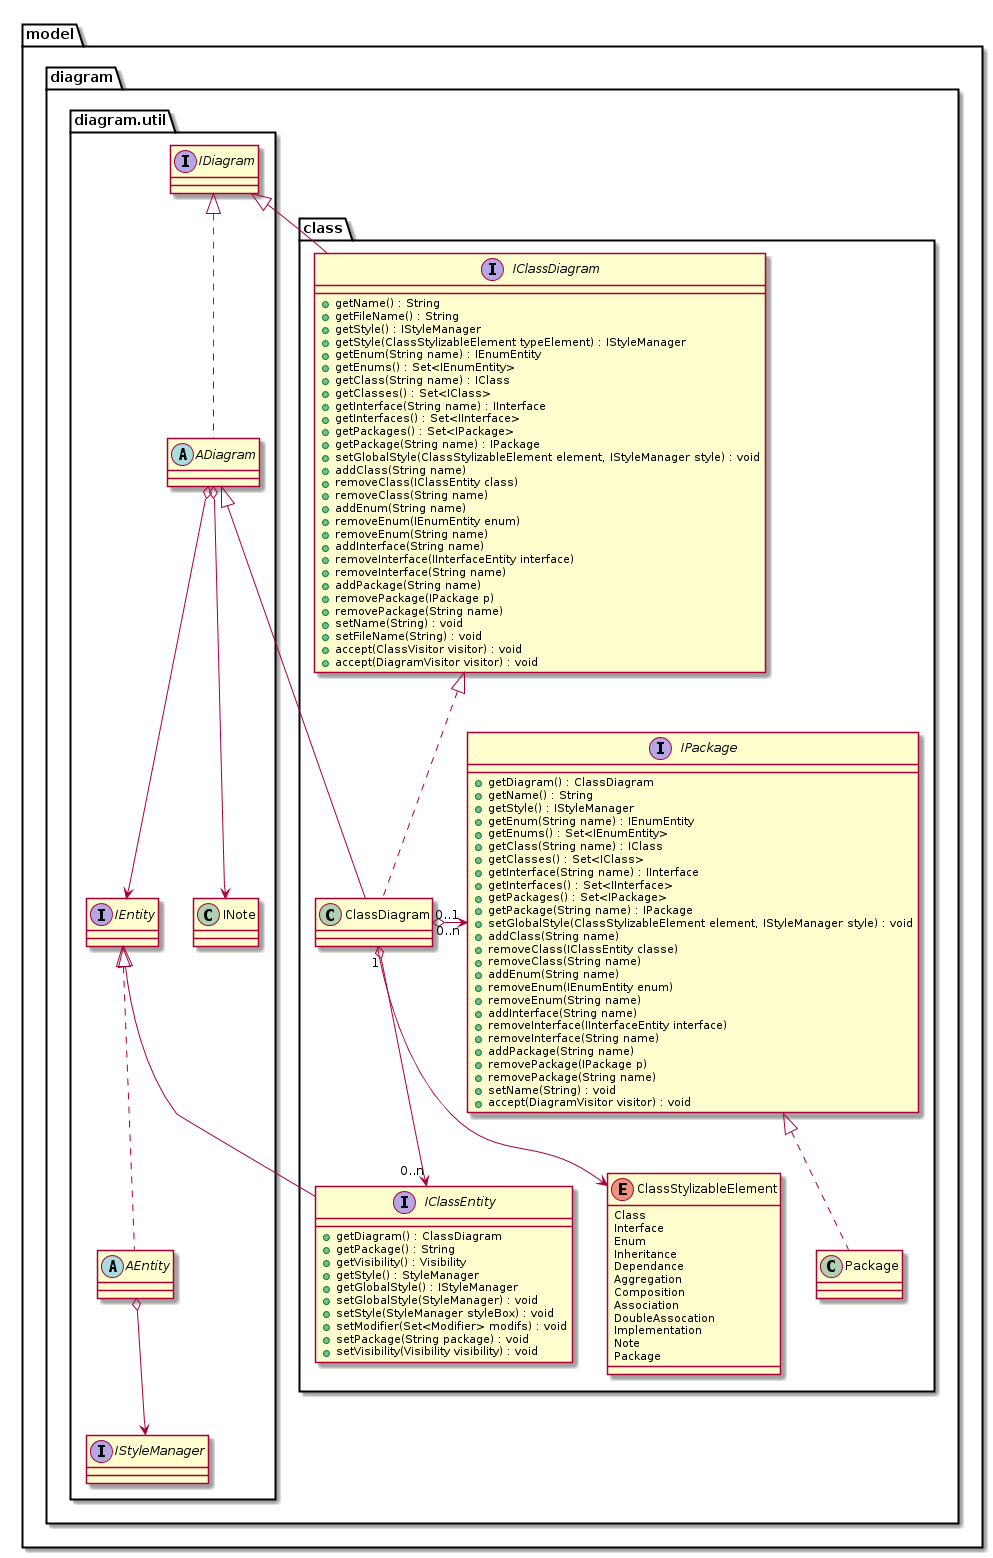

The diagram above was rendered by PlantUML. Its source (embedded in the PNG):
@startuml





package model { 
' -------------------------------- umlreverse.model

package diagram { 
' -------------------------------- umlreverse.model.diagram

package diagram.util { 
' -------------------------------- umlreverse.model.diagram.util

interface IStyleManager
abstract class ADiagram implements IDiagram 
interface IEntity 

ADiagram o--> IEntity
ADiagram o--> INote
AEntity o--> IStyleManager
abstract AEntity implements IEntity

}
' --------------------------------------------------------- fin package util


package class { 
' -------------------------------- umlreverse.model.diagram.class

enum ClassStylizableElement {
	Class
	Interface
	Enum
	Inheritance
	Dependance
	Aggregation
	Composition
	Association
	DoubleAssocation
	Implementation
	Note
	Package
}

interface IClassDiagram extends IDiagram {
	+getName() : String
	+getFileName() : String
	+getStyle() : IStyleManager
	+getStyle(ClassStylizableElement typeElement) : IStyleManager
	+getEnum(String name) : IEnumEntity
	+getEnums() : Set<IEnumEntity>
	+getClass(String name) : IClass
	+getClasses() : Set<IClass>
	+getInterface(String name) : IInterface
	+getInterfaces() : Set<IInterface>
	+getPackages() : Set<IPackage>
	+getPackage(String name) : IPackage
	+setGlobalStyle(ClassStylizableElement element, IStyleManager style) : void

	+addClass(String name)
	+removeClass(IClassEntity class)
	+removeClass(String name)

	+addEnum(String name)
	+removeEnum(IEnumEntity enum)
	+removeEnum(String name)

	+addInterface(String name)
	+removeInterface(IInterfaceEntity interface)
	+removeInterface(String name)

	+addPackage(String name)
	+removePackage(IPackage p)
	+removePackage(String name)

	+setName(String) : void
	+setFileName(String) : void
	+accept(ClassVisitor visitor) : void
	+accept(DiagramVisitor visitor) : void
}

class ClassDiagram extends ADiagram implements IClassDiagram
ClassDiagram --> ClassStylizableElement
ClassDiagram "0..1" o-> "0..n" IPackage

interface IPackage {
	+getDiagram() : ClassDiagram
	+getName() : String
	+getStyle() : IStyleManager
	+getEnum(String name) : IEnumEntity
	+getEnums() : Set<IEnumEntity>
	+getClass(String name) : IClass
	+getClasses() : Set<IClass>
	+getInterface(String name) : IInterface
	+getInterfaces() : Set<IInterface>
	+getPackages() : Set<IPackage>
	+getPackage(String name) : IPackage
	+setGlobalStyle(ClassStylizableElement element, IStyleManager style) : void

	+addClass(String name)
	+removeClass(IClassEntity classe)
	+removeClass(String name)

	+addEnum(String name)
	+removeEnum(IEnumEntity enum)
	+removeEnum(String name)

	+addInterface(String name)
	+removeInterface(IInterfaceEntity interface)
	+removeInterface(String name)

	+addPackage(String name)
	+removePackage(IPackage p)
	+removePackage(String name)

	+setName(String) : void
	+accept(DiagramVisitor visitor) : void
} 
class Package implements IPackage

interface IClassEntity extends IEntity {
	+getDiagram() : ClassDiagram
	+getPackage() : String 
	+getVisibility() : Visibility 
	+getStyle() : StyleManager
	+getGlobalStyle() : IStyleManager

	+setGlobalStyle(StyleManager) : void
	+setStyle(StyleManager styleBox) : void
	+setModifier(Set<Modifier> modifs) : void
	+setPackage(String package) : void
	+setVisibility(Visibility visibility) : void
}



ClassDiagram "1" o--> "0..n" IClassEntity

}
' --------------------------------------------------------- fin package class

} 
' --------------------------------------------------------- fin package diagram

}
' --------------------------------------------------------- fin package model



@enduml